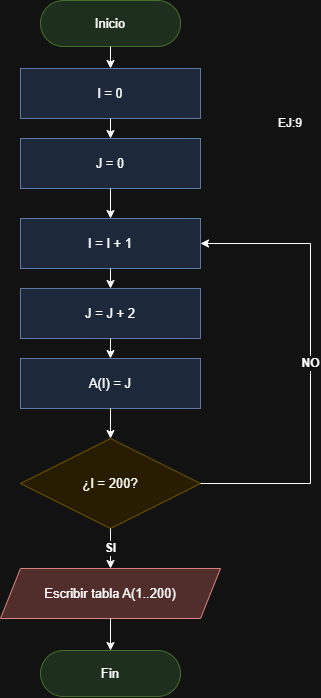

The diagram above was exported from draw.io. Its source (the exported page's mxGraphModel, read from the mxfile embedded in the PNG):
<mxGraphModel dx="1625" dy="739" grid="1" gridSize="10" guides="1" tooltips="1" connect="1" arrows="1" fold="1" page="1" pageScale="1" pageWidth="850" pageHeight="1100" math="0" shadow="0">
  <root>
    <mxCell id="0" />
    <mxCell id="1" parent="0" />
    <mxCell id="c2" parent="1" style="rounded=1;arcSize=50;whiteSpace=wrap;html=1;fillColor=#d5e8d4;strokeColor=#82b366;fontSize=13;" value="Inicio" vertex="1">
      <mxGeometry height="46" width="140" x="230" y="17" as="geometry" />
    </mxCell>
    <mxCell id="c3" parent="1" style="rounded=0;whiteSpace=wrap;html=1;fillColor=#dae8fc;strokeColor=#6c8ebf;fontSize=13;" value="I = 0" vertex="1">
      <mxGeometry height="50" width="180" x="210" y="85" as="geometry" />
    </mxCell>
    <mxCell id="c4" parent="1" style="rounded=0;whiteSpace=wrap;html=1;fillColor=#dae8fc;strokeColor=#6c8ebf;fontSize=13;" value="J = 0" vertex="1">
      <mxGeometry height="50" width="180" x="210" y="155" as="geometry" />
    </mxCell>
    <mxCell id="c5" parent="1" style="rounded=0;whiteSpace=wrap;html=1;fillColor=#dae8fc;strokeColor=#6c8ebf;fontSize=13;" value="I = I + 1" vertex="1">
      <mxGeometry height="50" width="180" x="210" y="235" as="geometry" />
    </mxCell>
    <mxCell id="c6" parent="1" style="rounded=0;whiteSpace=wrap;html=1;fillColor=#dae8fc;strokeColor=#6c8ebf;fontSize=13;" value="J = J + 2" vertex="1">
      <mxGeometry height="50" width="180" x="210" y="305" as="geometry" />
    </mxCell>
    <mxCell id="c7" parent="1" style="rounded=0;whiteSpace=wrap;html=1;fillColor=#dae8fc;strokeColor=#6c8ebf;fontSize=13;" value="A(I) = J" vertex="1">
      <mxGeometry height="50" width="180" x="210" y="375" as="geometry" />
    </mxCell>
    <mxCell id="c8" parent="1" style="rhombus;whiteSpace=wrap;html=1;fillColor=#fff2cc;strokeColor=#d6b656;fontSize=13;" value="¿I = 200?" vertex="1">
      <mxGeometry height="90" width="180" x="210" y="455" as="geometry" />
    </mxCell>
    <mxCell id="c9" parent="1" style="shape=parallelogram;perimeter=parallelogramPerimeter;whiteSpace=wrap;html=1;fixedSize=1;fillColor=#f8cecc;strokeColor=#b85450;fontSize=13;" value="Escribir tabla A(1..200)" vertex="1">
      <mxGeometry height="50" width="220" x="190" y="585" as="geometry" />
    </mxCell>
    <mxCell id="c10" parent="1" style="rounded=1;arcSize=50;whiteSpace=wrap;html=1;fillColor=#d5e8d4;strokeColor=#82b366;fontSize=13;" value="Fin" vertex="1">
      <mxGeometry height="46" width="140" x="230" y="667" as="geometry" />
    </mxCell>
    <mxCell id="c11" edge="1" parent="1" source="c2" style="edgeStyle=orthogonalEdgeStyle;rounded=0;html=1;endArrow=classic;endFill=1;fontSize=12;fontStyle=1;" target="c3" value="">
      <mxGeometry relative="1" as="geometry" />
    </mxCell>
    <mxCell id="c12" edge="1" parent="1" source="c3" style="edgeStyle=orthogonalEdgeStyle;rounded=0;html=1;endArrow=classic;endFill=1;fontSize=12;fontStyle=1;" target="c4" value="">
      <mxGeometry relative="1" as="geometry" />
    </mxCell>
    <mxCell id="c13" edge="1" parent="1" source="c4" style="edgeStyle=orthogonalEdgeStyle;rounded=0;html=1;endArrow=classic;endFill=1;fontSize=12;fontStyle=1;" target="c5" value="">
      <mxGeometry relative="1" as="geometry" />
    </mxCell>
    <mxCell id="c14" edge="1" parent="1" source="c5" style="edgeStyle=orthogonalEdgeStyle;rounded=0;html=1;endArrow=classic;endFill=1;fontSize=12;fontStyle=1;" target="c6" value="">
      <mxGeometry relative="1" as="geometry" />
    </mxCell>
    <mxCell id="c15" edge="1" parent="1" source="c6" style="edgeStyle=orthogonalEdgeStyle;rounded=0;html=1;endArrow=classic;endFill=1;fontSize=12;fontStyle=1;" target="c7" value="">
      <mxGeometry relative="1" as="geometry" />
    </mxCell>
    <mxCell id="c16" edge="1" parent="1" source="c7" style="edgeStyle=orthogonalEdgeStyle;rounded=0;html=1;endArrow=classic;endFill=1;fontSize=12;fontStyle=1;" target="c8" value="">
      <mxGeometry relative="1" as="geometry" />
    </mxCell>
    <mxCell id="c17" edge="1" parent="1" source="c8" style="edgeStyle=orthogonalEdgeStyle;rounded=0;html=1;endArrow=classic;endFill=1;fontSize=12;fontStyle=1;exitX=1;exitY=0.5;exitDx=0;exitDy=0;entryX=1;entryY=0.5;entryDx=0;entryDy=0;" target="c5" value="NO">
      <mxGeometry relative="1" as="geometry">
        <Array as="points">
          <mxPoint x="500" y="500" />
          <mxPoint x="500" y="260" />
        </Array>
      </mxGeometry>
    </mxCell>
    <mxCell id="c18" edge="1" parent="1" source="c8" style="edgeStyle=orthogonalEdgeStyle;rounded=0;html=1;endArrow=classic;endFill=1;fontSize=12;fontStyle=1;" target="c9" value="SI">
      <mxGeometry relative="1" as="geometry" />
    </mxCell>
    <mxCell id="c19" edge="1" parent="1" source="c9" style="edgeStyle=orthogonalEdgeStyle;rounded=0;html=1;endArrow=classic;endFill=1;fontSize=12;fontStyle=1;" target="c10" value="">
      <mxGeometry relative="1" as="geometry" />
    </mxCell>
    <mxCell id="l1GQnkR7LJgOL0Q3d9uV-1" parent="1" style="text;html=1;whiteSpace=wrap;strokeColor=none;fillColor=none;align=center;verticalAlign=middle;rounded=0;" value="EJ:9" vertex="1">
      <mxGeometry height="30" width="60" x="450" y="125" as="geometry" />
    </mxCell>
  </root>
</mxGraphModel>